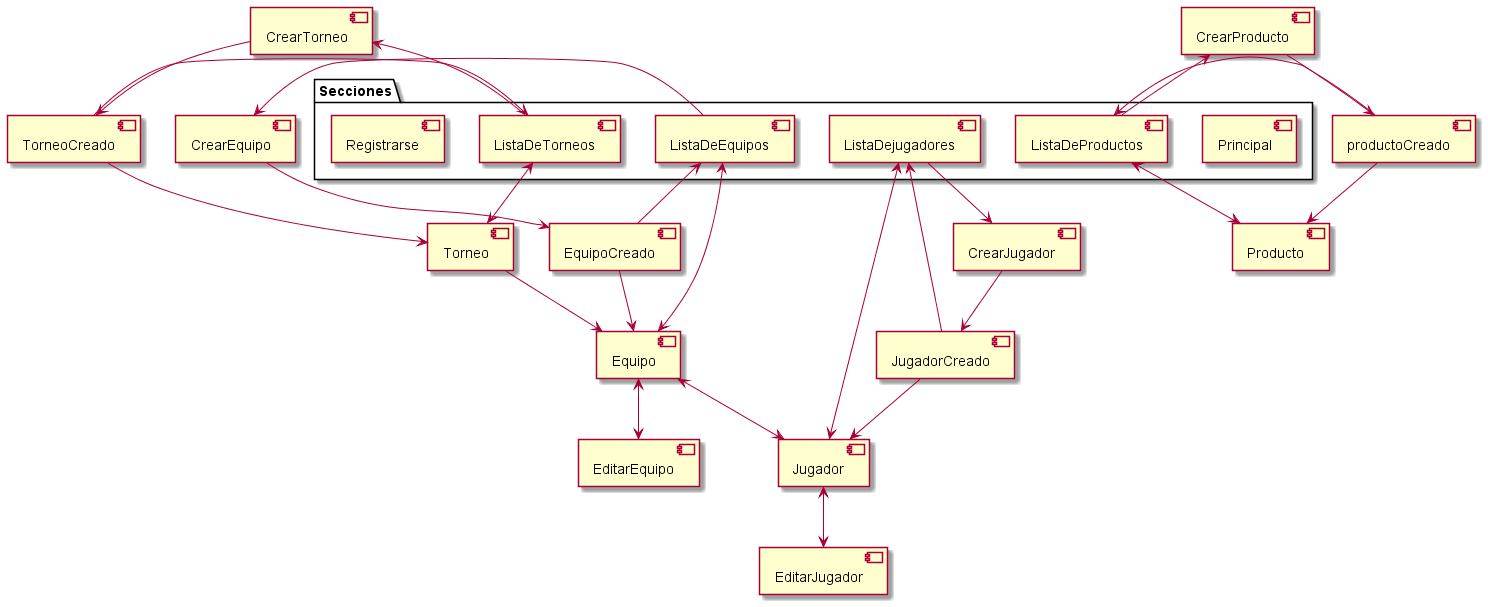

The diagram above was rendered by PlantUML. Its source (embedded in the PNG):
@startuml

package "Secciones"{
    component Principal as pcp
    component ListaDeTorneos as trnlist
    component ListaDeEquipos as eqplist
    component ListaDejugadores as juglist    
    component ListaDeProductos as prodlist
    component Registrarse as reg
}

component Torneo as trn
component Equipo as eqp
component Jugador as jug
component Producto as prd

component CrearTorneo as creartrn
component CrearEquipo as creareqp
component CrearJugador as crearjug
component CrearProducto as crearprod

component TorneoCreado as trncreado
component EquipoCreado as eqpcreado
component JugadorCreado as jugcreado
component productoCreado as prodcreado

component EditarJugador as editjug
component EditarEquipo as editeqp


trnlist <--> trn
trnlist --> creartrn
creartrn --> trncreado
trncreado --> trn
trncreado --> trnlist



eqplist <--> eqp
eqplist --> creareqp
creareqp --> eqpcreado
eqpcreado --> eqp
eqpcreado --> eqplist

eqp <--> editeqp



juglist <--> jug
juglist --> crearjug
crearjug --> jugcreado
jugcreado --> jug
jugcreado --> juglist
jug <--> editjug

prodlist <--> prd
prodlist --> crearprod
crearprod --> prodcreado
prodcreado --> prd
prodcreado --> prodlist

trn --> eqp
eqp <--> jug

@enduml